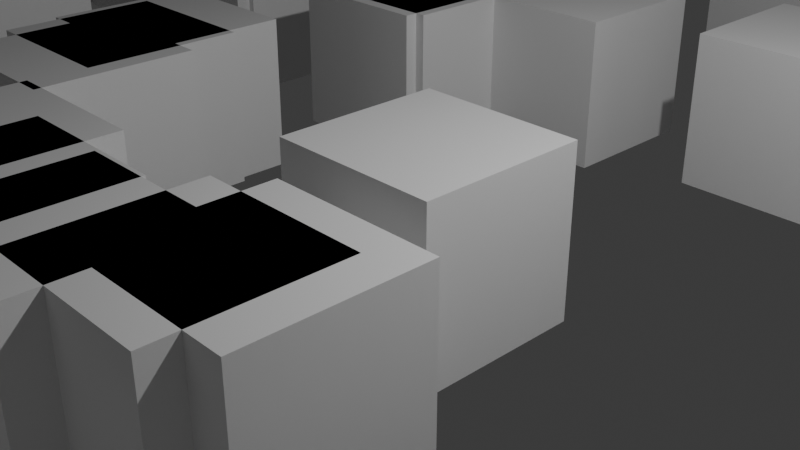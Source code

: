 # Source: people.blend  (saved by Blender 4.0.36; exported with 4.5.12 LTS)
import bpy
from mathutils import Matrix  # noqa: F401  (used for matrix-valued properties, if any)

bpy.ops.wm.read_factory_settings(use_empty=True)
scene = bpy.context.scene
scene.name = 'Scene'

# ---- collections
col_collection = bpy.data.collections.new('Collection'); scene.collection.children.link(col_collection)

# ---- materials (node trees are filled in below, after node groups)
mat_material = bpy.data.materials.new('Material')
mat_material.alpha_threshold = 0.0
mat_material.use_transparent_shadow = False
mat_material.roughness = 0.5
mat_material.line_color = (0.0, 0.0, 0.0, 1.0)

# ---- node groups
ng_nodegroup_001 = bpy.data.node_groups.new('NodeGroup.001', 'GeometryNodeTree')
_s = ng_nodegroup_001.interface.new_socket(name='Vector', in_out='OUTPUT', socket_type='NodeSocketVector')
_s = ng_nodegroup_001.interface.new_socket(name='Value', in_out='INPUT', socket_type='NodeSocketFloat')
_s.default_value = 60.3
_s.min_value = -1e+04
_s.max_value = 1e+04
_N = ng_nodegroup_001.nodes; _L = ng_nodegroup_001.links
n0 = _N.new('NodeGroupOutput'); n0.name = 'Group Output'; n0.location = (514, 0)
n1 = _N.new('NodeGroupInput'); n1.name = 'Group Input'; n1.location = (-524, 0)
n2 = _N.new('FunctionNodeRandomValue'); n2.name = 'Random Value.001'; n2.location = (140, -95)
n2.inputs[3].default_value = 360.0
n3 = _N.new('ShaderNodeCombineXYZ'); n3.name = 'Combine XYZ'; n3.location = (148, 36)
n4 = _N.new('FunctionNodeRandomValue'); n4.name = 'Random Value'; n4.location = (-324, 8)
n5 = _N.new('ShaderNodeMath'); n5.name = 'Math.001'; n5.location = (-7, 41)
n5.operation = 'MULTIPLY'
n6 = _N.new('ShaderNodeMath'); n6.name = 'Math'; n6.location = (-161, 40)
n6.operation = 'POWER'
n7 = _N.new('ShaderNodeVectorRotate'); n7.name = 'Vector Rotate'; n7.location = (324, 95)
n7.invert = True
_L.new(n2.outputs[1], n7.inputs[3])
_L.new(n5.outputs[0], n3.inputs[0])
_L.new(n6.outputs[0], n5.inputs[0])
_L.new(n4.outputs[1], n6.inputs[0])
_L.new(n3.outputs[0], n7.inputs[0])
_L.new(n1.outputs[0], n5.inputs[1])
_L.new(n7.outputs[0], n0.inputs[0])
n0.is_active_output = True
ng_nodegroup = bpy.data.node_groups.new('NodeGroup', 'GeometryNodeTree')
_s = ng_nodegroup.interface.new_socket(name='Geometry', in_out='OUTPUT', socket_type='NodeSocketGeometry')
_s = ng_nodegroup.interface.new_socket(name='Value', in_out='INPUT', socket_type='NodeSocketFloat')
_s.default_value = 60.3
_s.min_value = -1e+04
_s.max_value = 1e+04
_s = ng_nodegroup.interface.new_socket(name='Count', in_out='INPUT', socket_type='NodeSocketInt')
_s.default_value = 2353
_s.min_value = 0
_N = ng_nodegroup.nodes; _L = ng_nodegroup.links
n0 = _N.new('NodeGroupInput'); n0.name = 'Group Input'; n0.location = (-585, -1)
n1 = _N.new('GeometryNodePoints'); n1.name = 'Points'; n1.location = (439, 112)
n2 = _N.new('NodeGroupOutput'); n2.name = 'Group Output'; n2.location = (629, -1)
n3 = _N.new('GeometryNodeGroup'); n3.name = 'Group'; n3.location = (-6, 101)
n3.node_tree = ng_nodegroup_001
_L.new(n3.outputs[0], n1.inputs[1])
_L.new(n1.outputs[0], n2.inputs[0])
_L.new(n0.outputs[1], n1.inputs[0])
_L.new(n0.outputs[0], n3.inputs[0])
n2.is_active_output = True
ng_geometry_nodes = bpy.data.node_groups.new('Geometry Nodes', 'GeometryNodeTree')
_s = ng_geometry_nodes.interface.new_socket(name='Geometry', in_out='OUTPUT', socket_type='NodeSocketGeometry')
_s = ng_geometry_nodes.interface.new_socket(name='Geometry', in_out='INPUT', socket_type='NodeSocketGeometry')
_s = ng_geometry_nodes.interface.new_socket(name='Volume', in_out='INPUT', socket_type='NodeSocketGeometry')
_s = ng_geometry_nodes.interface.new_socket(name='Max', in_out='INPUT', socket_type='NodeSocketVector')
_s.default_value = (1.0, 1.0, 1.0)
_s = ng_geometry_nodes.interface.new_socket(name='Min', in_out='INPUT', socket_type='NodeSocketVector')
_s.default_value = (-1.0, -1.0, -1.0)
ng_geometry_nodes.is_modifier = True
_N = ng_geometry_nodes.nodes; _L = ng_geometry_nodes.links
n0 = _N.new('NodeGroupInput'); n0.name = 'Group Input'; n0.location = (-867, -115)
n0.width = 98
n1 = _N.new('GeometryNodeGroup'); n1.name = 'Group'; n1.location = (-362, -238)
n1.node_tree = ng_nodegroup
n1.inputs[0].default_value = 50.8
n1.inputs[1].default_value = 1000
n2 = _N.new('NodeGroupOutput'); n2.name = 'Group Output'; n2.location = (454, -10)
n3 = _N.new('GeometryNodeGroup'); n3.name = 'Group.001'; n3.location = (-2, -359)
n3.node_tree = ng_nodegroup_001
n3.inputs[0].default_value = 22.0
n4 = _N.new('ShaderNodeMath'); n4.name = 'Math'; n4.location = (187, -344)
n4.operation = 'MULTIPLY'
n4.inputs[1].default_value = 1.5
n5 = _N.new('GeometryNodeInstanceOnPoints'); n5.name = 'Instance on Points'; n5.location = (-20, 2)
n5.width = 135
_L.new(n0.outputs[0], n5.inputs[2])
_L.new(n1.outputs[0], n5.inputs[0])
_L.new(n3.outputs[0], n4.inputs[0])
_L.new(n5.outputs[0], n2.inputs[0])
n2.is_active_output = True

# ---- material node trees
mat_material.use_nodes = True; mat_material.node_tree.nodes.clear()
_N = mat_material.node_tree.nodes; _L = mat_material.node_tree.links
n0 = _N.new('ShaderNodeOutputMaterial'); n0.name = 'Material Output'; n0.location = (300, 300)
n1 = _N.new('ShaderNodeBsdfPrincipled'); n1.name = 'Principled BSDF'; n1.location = (10, 300)
n1.inputs[3].default_value = 1.45
_L.new(n1.outputs[0], n0.inputs[0])
n0.is_active_output = True

# ---- world
world_world = bpy.data.worlds.new('World'); scene.world = world_world
world_world.use_nodes = True; world_world.node_tree.nodes.clear()
_N = world_world.node_tree.nodes; _L = world_world.node_tree.links
n0 = _N.new('ShaderNodeOutputWorld'); n0.name = 'World Output'; n0.location = (300, 300)
n1 = _N.new('ShaderNodeBackground'); n1.name = 'Background'; n1.location = (10, 300)
n1.inputs[0].default_value = (0.05088, 0.05088, 0.05088, 1.0)
_L.new(n1.outputs[0], n0.inputs[0])
n0.is_active_output = True
world_world.color = (0.05088, 0.05088, 0.05088)
world_world.use_sun_shadow = False
world_world.sun_shadow_jitter_overblur = 0.0

# ---- cameras
cam_camera = bpy.data.cameras.new('Camera')
cam_camera.clip_end = 100.0
cam_camera.ortho_scale = 7.314

# ---- lights
light_light = bpy.data.lights.new('Light', 'POINT')
light_light.transmission_factor = 0.0
light_light.use_soft_falloff = False
light_light.energy = 1000.0
light_light.shadow_soft_size = 0.1
light_light.shadow_maximum_resolution = 0.006
light_light.use_absolute_resolution = True

# ---- meshes
me_cube = bpy.data.meshes.new('Cube')
me_cube.from_pydata([(1.0, 1.0, 1.0), (1.0, 1.0, -1.0), (1.0, -1.0, 1.0), (1.0, -1.0, -1.0), (-1.0, 1.0, 1.0), (-1.0, 1.0, -1.0), (-1.0, -1.0, 1.0), (-1.0, -1.0, -1.0)], [], [(0, 4, 6, 2), (3, 2, 6, 7), (7, 6, 4, 5), (5, 1, 3, 7), (1, 0, 2, 3), (5, 4, 0, 1)])
_uv = me_cube.uv_layers.new(name='UVMap')
_uv.uv.foreach_set('vector', [0.625, 0.5, 0.875, 0.5, 0.875, 0.75, 0.625, 0.75, 0.375, 0.75, 0.625, 0.75, 0.625, 1.0, 0.375, 1.0, 0.375, 0.0, 0.625, 0.0, 0.625, 0.25, 0.375, 0.25, 0.125, 0.5, 0.375, 0.5, 0.375, 0.75, 0.125, 0.75, 0.375, 0.5, 0.625, 0.5, 0.625, 0.75, 0.375, 0.75, 0.375, 0.25, 0.625, 0.25, 0.625, 0.5, 0.375, 0.5])
me_cube.materials.append(mat_material)
me_cube.use_mirror_vertex_groups = False
me_cube.update()

# ---- objects
ob_cube = bpy.data.objects.new('Cube', me_cube)
ob_light = bpy.data.objects.new('Light', light_light)
ob_camera = bpy.data.objects.new('Camera', cam_camera)

# ---- transforms, parenting, visibility, modifiers, constraints
ob_cube.location = (0.0, 0.0, 0.0)
ob_cube.lock_rotations_4d = False
ob_cube.empty_display_type = 'ARROWS'
ob_cube.lineart.crease_threshold = 0.0
_m = ob_cube.modifiers.new('GeometryNodes', 'NODES')
_m.node_group = ng_geometry_nodes
_gi = [s.identifier for s in ng_geometry_nodes.interface.items_tree if s.item_type == 'SOCKET' and s.in_out == 'INPUT']
_m[_gi[2]] = (5.0, 5.0, 0.1)  # Max
_m[_gi[3]] = (-5.0, -5.0, 0.0)  # Min
ob_light.location = (4.076, 1.005, 5.904)
ob_light.rotation_euler = (0.6503, 0.05522, 1.866)
ob_light.lock_rotations_4d = False
ob_light.empty_display_type = 'ARROWS'
ob_light.color = (0.0, 0.0, 0.0, 0.0)
ob_light.lineart.crease_threshold = 0.0
ob_camera.location = (7.359, -6.926, 4.958)
ob_camera.rotation_euler = (1.109, 0.0, 0.8149)
ob_camera.lock_rotations_4d = False
ob_camera.empty_display_type = 'ARROWS'
ob_camera.color = (0.0, 0.0, 0.0, 0.0)
ob_camera.display_type = 'WIRE'
ob_camera.lineart.crease_threshold = 0.0

# ---- collection membership
col_collection.objects.link(ob_cube)
col_collection.objects.link(ob_light)
col_collection.objects.link(ob_camera)

# ---- scene / render settings (as saved in the file)
scene.camera = ob_camera
scene.frame_start = 1; scene.frame_end = 250; scene.frame_set(109)
scene.render.engine = 'BLENDER_EEVEE_NEXT'
scene.cycles.sampling_pattern = 'TABULATED_SOBOL'
bpy.context.view_layer.update()
